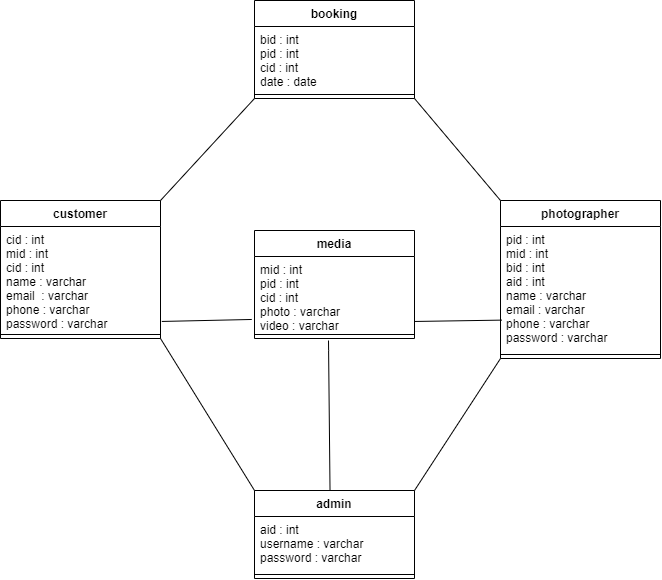

The diagram above was exported from draw.io. Its source (the exported page's mxGraphModel, read from the mxfile embedded in the PNG):
<mxGraphModel dx="840" dy="395" grid="1" gridSize="10" guides="1" tooltips="1" connect="1" arrows="1" fold="1" page="1" pageScale="1" pageWidth="850" pageHeight="1100" math="0" shadow="0">
  <root>
    <mxCell id="0" />
    <mxCell id="1" parent="0" />
    <mxCell id="nkW3DaheRBPJ_BblUGRx-1" value="booking" style="swimlane;fontStyle=1;align=center;verticalAlign=top;childLayout=stackLayout;horizontal=1;startSize=26;horizontalStack=0;resizeParent=1;resizeParentMax=0;resizeLast=0;collapsible=1;marginBottom=0;" vertex="1" parent="1">
      <mxGeometry x="334" y="80" width="160" height="98" as="geometry" />
    </mxCell>
    <mxCell id="nkW3DaheRBPJ_BblUGRx-2" value="bid : int&#10;pid : int&#10;cid : int&#10;date : date" style="text;strokeColor=none;fillColor=none;align=left;verticalAlign=top;spacingLeft=4;spacingRight=4;overflow=hidden;rotatable=0;points=[[0,0.5],[1,0.5]];portConstraint=eastwest;" vertex="1" parent="nkW3DaheRBPJ_BblUGRx-1">
      <mxGeometry y="26" width="160" height="64" as="geometry" />
    </mxCell>
    <mxCell id="nkW3DaheRBPJ_BblUGRx-3" value="" style="line;strokeWidth=1;fillColor=none;align=left;verticalAlign=middle;spacingTop=-1;spacingLeft=3;spacingRight=3;rotatable=0;labelPosition=right;points=[];portConstraint=eastwest;" vertex="1" parent="nkW3DaheRBPJ_BblUGRx-1">
      <mxGeometry y="90" width="160" height="8" as="geometry" />
    </mxCell>
    <mxCell id="nkW3DaheRBPJ_BblUGRx-5" value="customer" style="swimlane;fontStyle=1;align=center;verticalAlign=top;childLayout=stackLayout;horizontal=1;startSize=26;horizontalStack=0;resizeParent=1;resizeParentMax=0;resizeLast=0;collapsible=1;marginBottom=0;" vertex="1" parent="1">
      <mxGeometry x="80" y="280" width="160" height="138" as="geometry" />
    </mxCell>
    <mxCell id="nkW3DaheRBPJ_BblUGRx-6" value="cid : int&#10;mid : int&#10;cid : int&#10;name : varchar&#10;email  : varchar&#10;phone : varchar&#10;password : varchar" style="text;strokeColor=none;fillColor=none;align=left;verticalAlign=top;spacingLeft=4;spacingRight=4;overflow=hidden;rotatable=0;points=[[0,0.5],[1,0.5]];portConstraint=eastwest;" vertex="1" parent="nkW3DaheRBPJ_BblUGRx-5">
      <mxGeometry y="26" width="160" height="104" as="geometry" />
    </mxCell>
    <mxCell id="nkW3DaheRBPJ_BblUGRx-7" value="" style="line;strokeWidth=1;fillColor=none;align=left;verticalAlign=middle;spacingTop=-1;spacingLeft=3;spacingRight=3;rotatable=0;labelPosition=right;points=[];portConstraint=eastwest;" vertex="1" parent="nkW3DaheRBPJ_BblUGRx-5">
      <mxGeometry y="130" width="160" height="8" as="geometry" />
    </mxCell>
    <mxCell id="nkW3DaheRBPJ_BblUGRx-9" value="media" style="swimlane;fontStyle=1;align=center;verticalAlign=top;childLayout=stackLayout;horizontal=1;startSize=26;horizontalStack=0;resizeParent=1;resizeParentMax=0;resizeLast=0;collapsible=1;marginBottom=0;" vertex="1" parent="1">
      <mxGeometry x="334" y="310" width="160" height="108" as="geometry" />
    </mxCell>
    <mxCell id="nkW3DaheRBPJ_BblUGRx-10" value="mid : int&#10;pid : int&#10;cid : int&#10;photo : varchar&#10;video : varchar" style="text;strokeColor=none;fillColor=none;align=left;verticalAlign=top;spacingLeft=4;spacingRight=4;overflow=hidden;rotatable=0;points=[[0,0.5],[1,0.5]];portConstraint=eastwest;" vertex="1" parent="nkW3DaheRBPJ_BblUGRx-9">
      <mxGeometry y="26" width="160" height="74" as="geometry" />
    </mxCell>
    <mxCell id="nkW3DaheRBPJ_BblUGRx-11" value="" style="line;strokeWidth=1;fillColor=none;align=left;verticalAlign=middle;spacingTop=-1;spacingLeft=3;spacingRight=3;rotatable=0;labelPosition=right;points=[];portConstraint=eastwest;" vertex="1" parent="nkW3DaheRBPJ_BblUGRx-9">
      <mxGeometry y="100" width="160" height="8" as="geometry" />
    </mxCell>
    <mxCell id="nkW3DaheRBPJ_BblUGRx-13" value="photographer" style="swimlane;fontStyle=1;align=center;verticalAlign=top;childLayout=stackLayout;horizontal=1;startSize=26;horizontalStack=0;resizeParent=1;resizeParentMax=0;resizeLast=0;collapsible=1;marginBottom=0;" vertex="1" parent="1">
      <mxGeometry x="580" y="280" width="160" height="158" as="geometry" />
    </mxCell>
    <mxCell id="nkW3DaheRBPJ_BblUGRx-14" value="pid : int&#10;mid : int&#10;bid : int&#10;aid : int&#10;name : varchar&#10;email : varchar&#10;phone : varchar&#10;password : varchar" style="text;strokeColor=none;fillColor=none;align=left;verticalAlign=top;spacingLeft=4;spacingRight=4;overflow=hidden;rotatable=0;points=[[0,0.5],[1,0.5]];portConstraint=eastwest;" vertex="1" parent="nkW3DaheRBPJ_BblUGRx-13">
      <mxGeometry y="26" width="160" height="124" as="geometry" />
    </mxCell>
    <mxCell id="nkW3DaheRBPJ_BblUGRx-15" value="" style="line;strokeWidth=1;fillColor=none;align=left;verticalAlign=middle;spacingTop=-1;spacingLeft=3;spacingRight=3;rotatable=0;labelPosition=right;points=[];portConstraint=eastwest;" vertex="1" parent="nkW3DaheRBPJ_BblUGRx-13">
      <mxGeometry y="150" width="160" height="8" as="geometry" />
    </mxCell>
    <mxCell id="nkW3DaheRBPJ_BblUGRx-17" value="admin" style="swimlane;fontStyle=1;align=center;verticalAlign=top;childLayout=stackLayout;horizontal=1;startSize=26;horizontalStack=0;resizeParent=1;resizeParentMax=0;resizeLast=0;collapsible=1;marginBottom=0;" vertex="1" parent="1">
      <mxGeometry x="334" y="570" width="160" height="88" as="geometry" />
    </mxCell>
    <mxCell id="nkW3DaheRBPJ_BblUGRx-18" value="aid : int&#10;username : varchar&#10;password : varchar" style="text;strokeColor=none;fillColor=none;align=left;verticalAlign=top;spacingLeft=4;spacingRight=4;overflow=hidden;rotatable=0;points=[[0,0.5],[1,0.5]];portConstraint=eastwest;" vertex="1" parent="nkW3DaheRBPJ_BblUGRx-17">
      <mxGeometry y="26" width="160" height="54" as="geometry" />
    </mxCell>
    <mxCell id="nkW3DaheRBPJ_BblUGRx-19" value="" style="line;strokeWidth=1;fillColor=none;align=left;verticalAlign=middle;spacingTop=-1;spacingLeft=3;spacingRight=3;rotatable=0;labelPosition=right;points=[];portConstraint=eastwest;" vertex="1" parent="nkW3DaheRBPJ_BblUGRx-17">
      <mxGeometry y="80" width="160" height="8" as="geometry" />
    </mxCell>
    <mxCell id="nkW3DaheRBPJ_BblUGRx-21" value="" style="endArrow=none;html=1;entryX=0;entryY=1;entryDx=0;entryDy=0;exitX=1;exitY=0;exitDx=0;exitDy=0;" edge="1" parent="1" source="nkW3DaheRBPJ_BblUGRx-5" target="nkW3DaheRBPJ_BblUGRx-1">
      <mxGeometry width="50" height="50" relative="1" as="geometry">
        <mxPoint x="260" y="280" as="sourcePoint" />
        <mxPoint x="332.0799999999999" y="221.00800000000004" as="targetPoint" />
      </mxGeometry>
    </mxCell>
    <mxCell id="nkW3DaheRBPJ_BblUGRx-22" value="" style="endArrow=none;html=1;exitX=1.008;exitY=0.913;exitDx=0;exitDy=0;exitPerimeter=0;entryX=-0.017;entryY=0.851;entryDx=0;entryDy=0;entryPerimeter=0;" edge="1" parent="1" source="nkW3DaheRBPJ_BblUGRx-6" target="nkW3DaheRBPJ_BblUGRx-10">
      <mxGeometry width="50" height="50" relative="1" as="geometry">
        <mxPoint x="260" y="440" as="sourcePoint" />
        <mxPoint x="310" y="390" as="targetPoint" />
      </mxGeometry>
    </mxCell>
    <mxCell id="nkW3DaheRBPJ_BblUGRx-23" value="" style="endArrow=none;html=1;exitX=1;exitY=0.878;exitDx=0;exitDy=0;exitPerimeter=0;entryX=0.008;entryY=0.755;entryDx=0;entryDy=0;entryPerimeter=0;" edge="1" parent="1" source="nkW3DaheRBPJ_BblUGRx-10" target="nkW3DaheRBPJ_BblUGRx-14">
      <mxGeometry width="50" height="50" relative="1" as="geometry">
        <mxPoint x="520" y="430" as="sourcePoint" />
        <mxPoint x="570" y="380" as="targetPoint" />
      </mxGeometry>
    </mxCell>
    <mxCell id="nkW3DaheRBPJ_BblUGRx-24" value="" style="endArrow=none;html=1;exitX=1;exitY=1;exitDx=0;exitDy=0;entryX=0;entryY=0;entryDx=0;entryDy=0;" edge="1" parent="1" source="nkW3DaheRBPJ_BblUGRx-5" target="nkW3DaheRBPJ_BblUGRx-17">
      <mxGeometry width="50" height="50" relative="1" as="geometry">
        <mxPoint x="240" y="490.144" as="sourcePoint" />
        <mxPoint x="330" y="570" as="targetPoint" />
      </mxGeometry>
    </mxCell>
    <mxCell id="nkW3DaheRBPJ_BblUGRx-25" value="" style="endArrow=none;html=1;entryX=0;entryY=1;entryDx=0;entryDy=0;exitX=1;exitY=0;exitDx=0;exitDy=0;" edge="1" parent="1" source="nkW3DaheRBPJ_BblUGRx-17" target="nkW3DaheRBPJ_BblUGRx-13">
      <mxGeometry width="50" height="50" relative="1" as="geometry">
        <mxPoint x="500" y="570" as="sourcePoint" />
        <mxPoint x="580.6400000000001" y="517.04" as="targetPoint" />
      </mxGeometry>
    </mxCell>
    <mxCell id="nkW3DaheRBPJ_BblUGRx-26" value="" style="endArrow=none;html=1;exitX=0.472;exitY=-0.004;exitDx=0;exitDy=0;exitPerimeter=0;" edge="1" parent="1" source="nkW3DaheRBPJ_BblUGRx-17">
      <mxGeometry width="50" height="50" relative="1" as="geometry">
        <mxPoint x="380" y="550" as="sourcePoint" />
        <mxPoint x="408" y="420" as="targetPoint" />
        <Array as="points">
          <mxPoint x="408" y="420" />
        </Array>
      </mxGeometry>
    </mxCell>
    <mxCell id="nkW3DaheRBPJ_BblUGRx-27" value="" style="endArrow=none;html=1;entryX=0;entryY=0;entryDx=0;entryDy=0;exitX=1;exitY=1;exitDx=0;exitDy=0;" edge="1" parent="1" source="nkW3DaheRBPJ_BblUGRx-1" target="nkW3DaheRBPJ_BblUGRx-13">
      <mxGeometry width="50" height="50" relative="1" as="geometry">
        <mxPoint x="350" y="280" as="sourcePoint" />
        <mxPoint x="400" y="230" as="targetPoint" />
      </mxGeometry>
    </mxCell>
  </root>
</mxGraphModel>